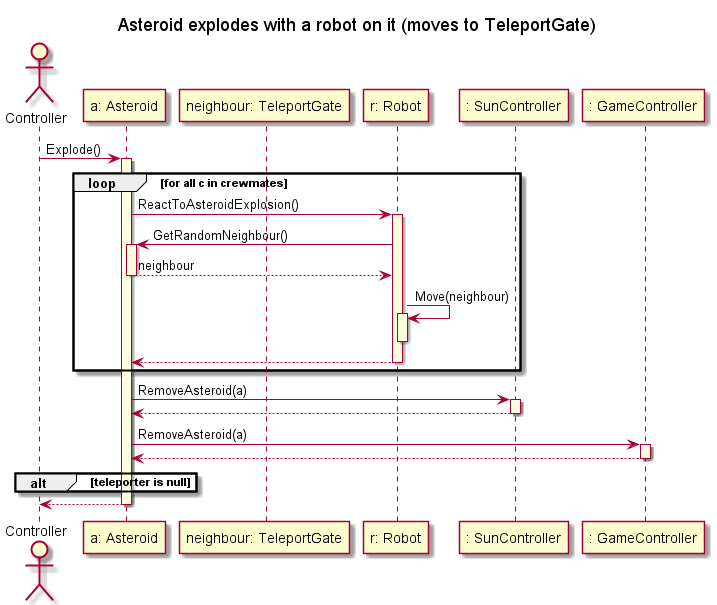

The diagram above was rendered by PlantUML. Its source (embedded in the PNG):
@startuml
skinparam SequenceLifeLineBackgroundColor LightYellow

title "Asteroid explodes with a robot on it (moves to TeleportGate)"

actor Controller as C

participant "a: Asteroid" as a
participant "neighbour: TeleportGate" as neighbour
participant "r: Robot" as r
participant ": SunController" as sun
participant ": GameController" as game

C -> a ++ : Explode()

loop for all c in crewmates

    a -> r ++ : ReactToAsteroidExplosion() 
        r -> a ++ : GetRandomNeighbour()
        return neighbour
        r -> r ++ : Move(neighbour)
        deactivate r
    r --> a --

end

a -> sun ++ : RemoveAsteroid(a)
sun --> a --

a -> game ++ : RemoveAsteroid(a)
game --> a --

alt teleporter is null

end

a --> C --

@enduml